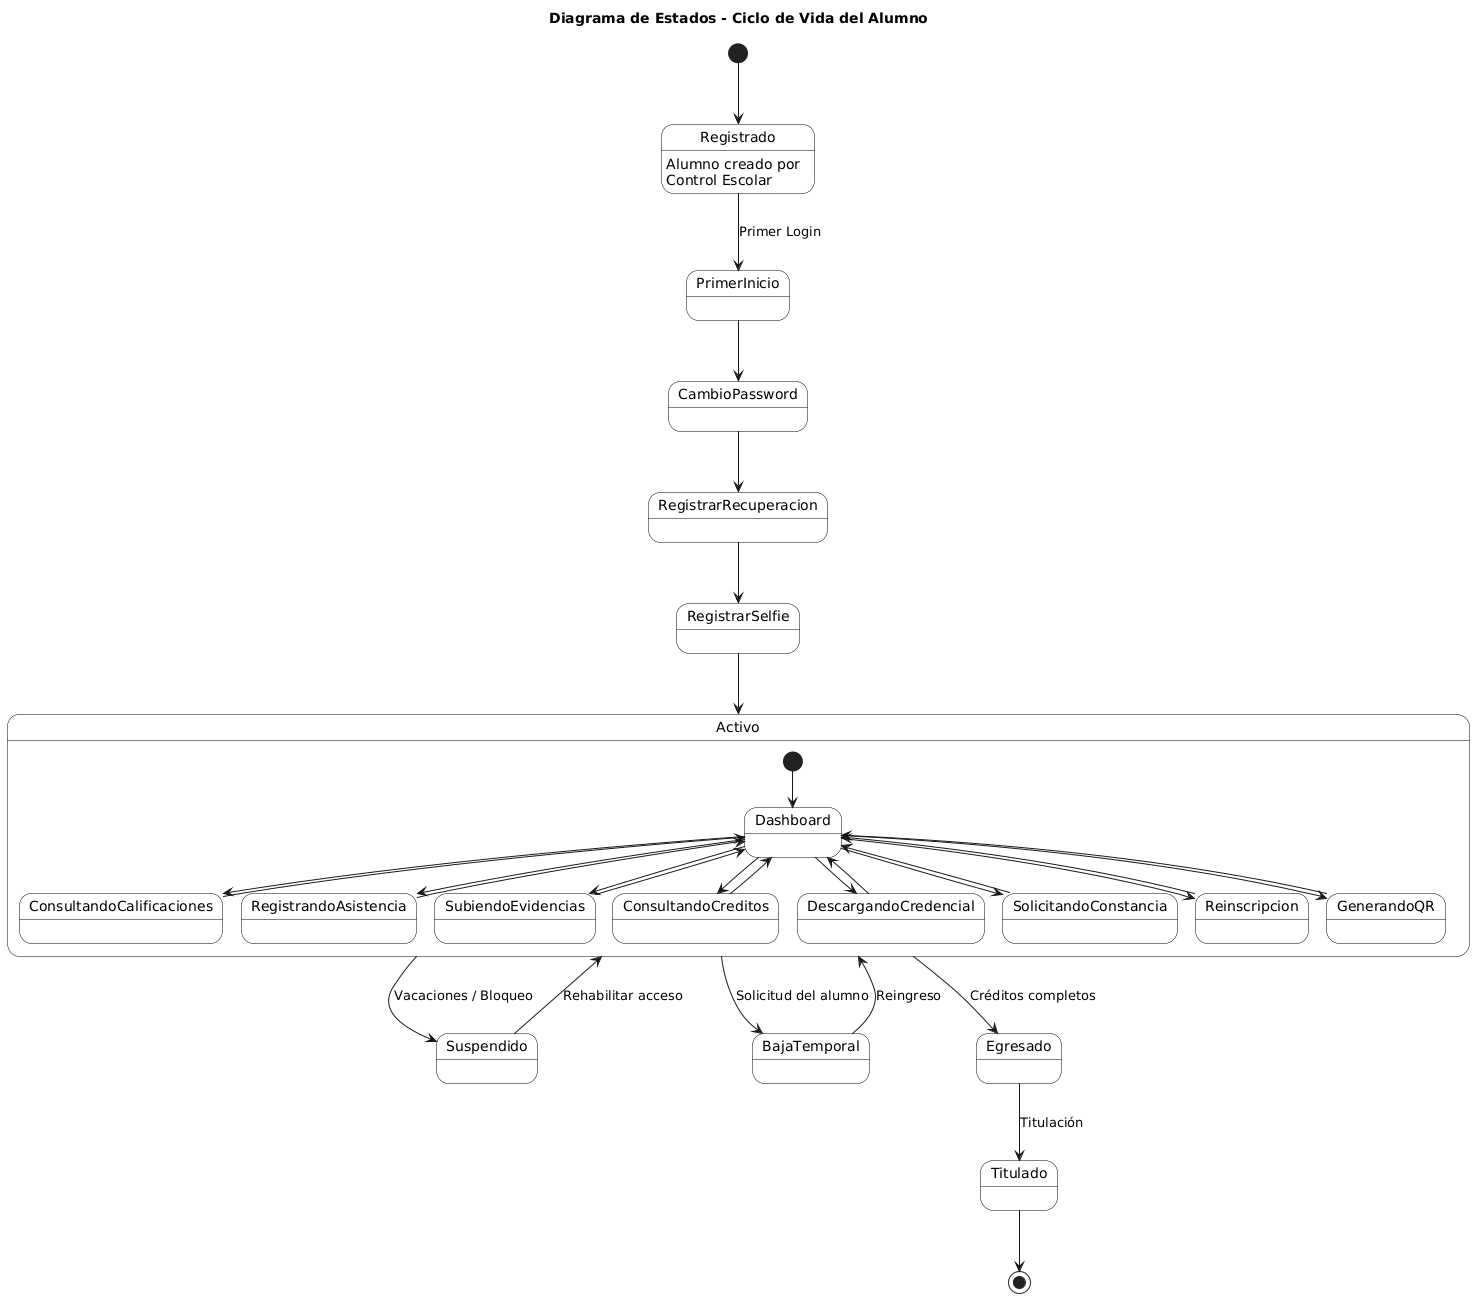

The diagram above was rendered by PlantUML. Its source (embedded in the PNG):
@startuml
title Diagrama de Estados - Ciclo de Vida del Alumno

skinparam shadowing false
skinparam state {
    BackgroundColor White
    BorderColor Black
}

[*] --> Registrado

Registrado : Alumno creado por\nControl Escolar

Registrado --> PrimerInicio : Primer Login

PrimerInicio --> CambioPassword

CambioPassword --> RegistrarRecuperacion

RegistrarRecuperacion --> RegistrarSelfie

RegistrarSelfie --> Activo

state Activo {

    [*] --> Dashboard

    Dashboard --> ConsultandoCalificaciones
    ConsultandoCalificaciones --> Dashboard

    Dashboard --> RegistrandoAsistencia
    RegistrandoAsistencia --> Dashboard

    Dashboard --> SubiendoEvidencias
    SubiendoEvidencias --> Dashboard

    Dashboard --> ConsultandoCreditos
    ConsultandoCreditos --> Dashboard

    Dashboard --> DescargandoCredencial
    DescargandoCredencial --> Dashboard

    Dashboard --> SolicitandoConstancia
    SolicitandoConstancia --> Dashboard

    Dashboard --> Reinscripcion
    Reinscripcion --> Dashboard

    Dashboard --> GenerandoQR
    GenerandoQR --> Dashboard

}

Activo --> Suspendido : Vacaciones / Bloqueo

Suspendido --> Activo : Rehabilitar acceso

Activo --> BajaTemporal : Solicitud del alumno

BajaTemporal --> Activo : Reingreso

Activo --> Egresado : Créditos completos

Egresado --> Titulado : Titulación

Titulado --> [*]
@enduml